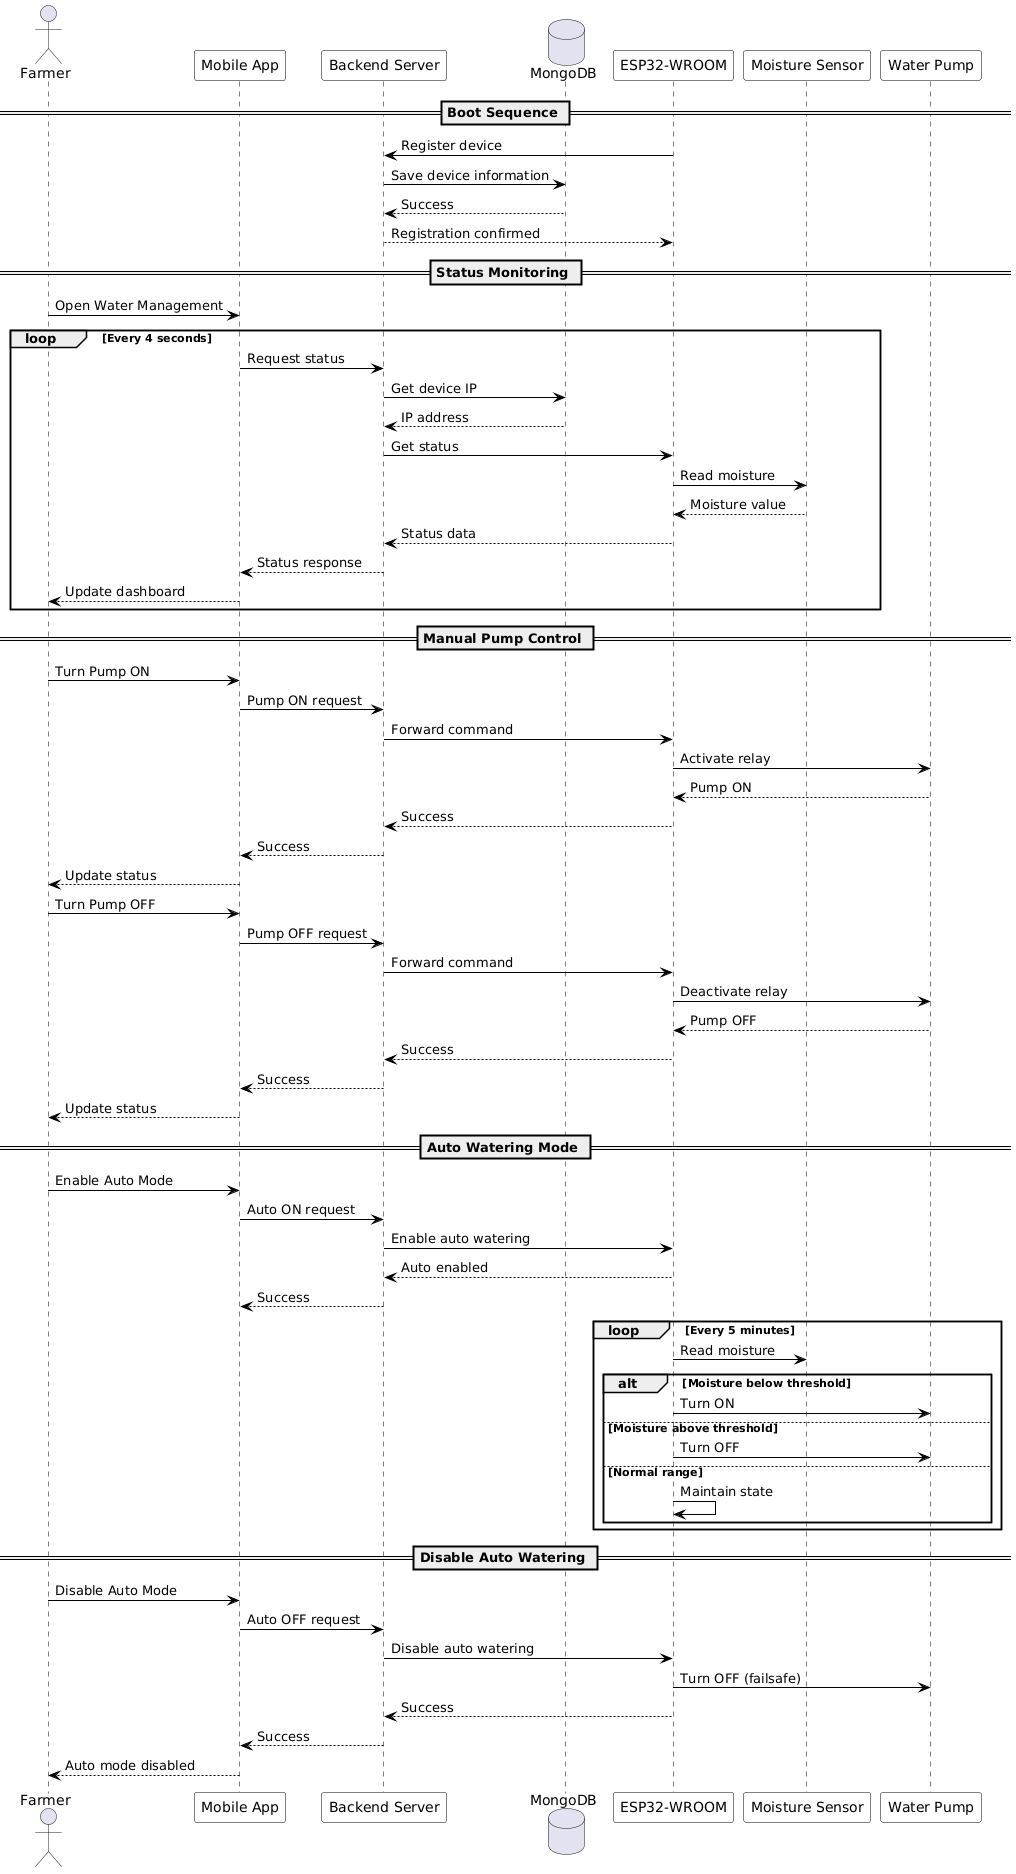

The diagram above was rendered by PlantUML. Its source (embedded in the PNG):
@startuml
skinparam sequence {
  ArrowColor black
  LifeLineBorderColor black
  ParticipantBorderColor black
  ParticipantBackgroundColor white
  Shadowing false
}


actor Farmer
participant "Mobile App" as App
participant "Backend Server" as Backend
database "MongoDB" as DB
participant "ESP32-WROOM" as WROOM
participant "Moisture Sensor" as Sensor
participant "Water Pump" as Pump

== Boot Sequence ==

WROOM -> Backend : Register device
Backend -> DB : Save device information
DB --> Backend : Success
Backend --> WROOM : Registration confirmed

== Status Monitoring ==

Farmer -> App : Open Water Management
loop Every 4 seconds
    App -> Backend : Request status
    Backend -> DB : Get device IP
    DB --> Backend : IP address
    Backend -> WROOM : Get status
    WROOM -> Sensor : Read moisture
    Sensor --> WROOM : Moisture value
    WROOM --> Backend : Status data
    Backend --> App : Status response
    App --> Farmer : Update dashboard
end

== Manual Pump Control ==

Farmer -> App : Turn Pump ON
App -> Backend : Pump ON request
Backend -> WROOM : Forward command
WROOM -> Pump : Activate relay
Pump --> WROOM : Pump ON
WROOM --> Backend : Success
Backend --> App : Success
App --> Farmer : Update status

Farmer -> App : Turn Pump OFF
App -> Backend : Pump OFF request
Backend -> WROOM : Forward command
WROOM -> Pump : Deactivate relay
Pump --> WROOM : Pump OFF
WROOM --> Backend : Success
Backend --> App : Success
App --> Farmer : Update status

== Auto Watering Mode ==

Farmer -> App : Enable Auto Mode
App -> Backend : Auto ON request
Backend -> WROOM : Enable auto watering
WROOM --> Backend : Auto enabled
Backend --> App : Success

loop Every 5 minutes
    WROOM -> Sensor : Read moisture

    alt Moisture below threshold
        WROOM -> Pump : Turn ON
    else Moisture above threshold
        WROOM -> Pump : Turn OFF
    else Normal range
        WROOM -> WROOM : Maintain state
    end
end

== Disable Auto Watering ==

Farmer -> App : Disable Auto Mode
App -> Backend : Auto OFF request
Backend -> WROOM : Disable auto watering
WROOM -> Pump : Turn OFF (failsafe)
WROOM --> Backend : Success
Backend --> App : Success
App --> Farmer : Auto mode disabled
@enduml